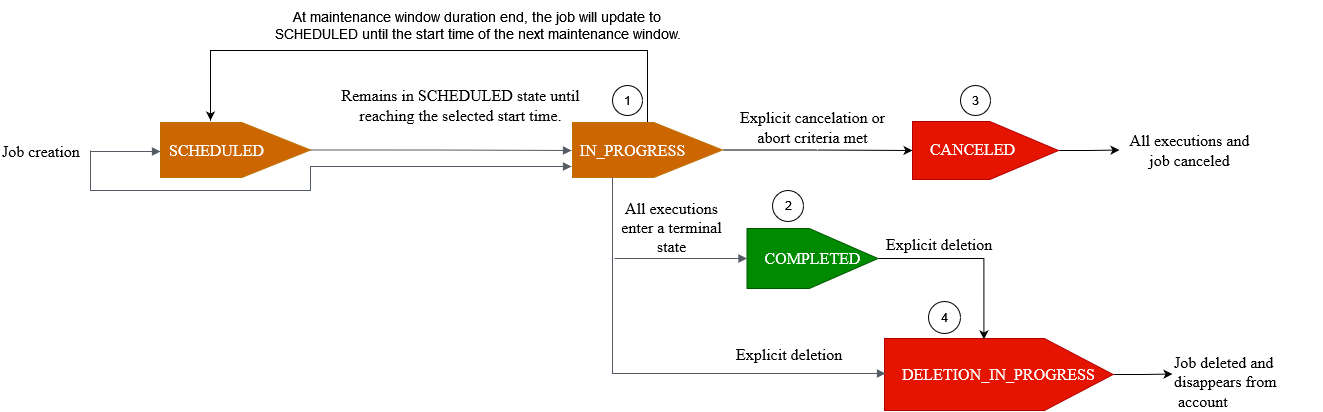

The diagram above was exported from draw.io. Its source (the exported page's mxGraphModel, read from the mxfile embedded in the PNG):
<mxGraphModel dx="703" dy="388" grid="1" gridSize="10" guides="1" tooltips="1" connect="1" arrows="1" fold="1" page="1" pageScale="1" pageWidth="850" pageHeight="1100" math="0" shadow="0" extFonts="Ember^https://fonts.googleapis.com/css?family=Ember">
  <root>
    <mxCell id="0" />
    <mxCell id="1" parent="0" />
    <mxCell id="4XlkKoLn5QGTexlsyrIh-20" value="" style="edgeStyle=orthogonalEdgeStyle;rounded=0;orthogonalLoop=1;jettySize=auto;html=1;" parent="1" source="xPb1LlVHXNDQphXwzbcH-3" target="4XlkKoLn5QGTexlsyrIh-19" edge="1">
      <mxGeometry relative="1" as="geometry" />
    </mxCell>
    <mxCell id="3jDY2uEXUpo9Kj6BGvbM-2" value="" style="edgeStyle=orthogonalEdgeStyle;rounded=0;orthogonalLoop=1;jettySize=auto;html=1;" parent="1" source="xPb1LlVHXNDQphXwzbcH-3" edge="1">
      <mxGeometry relative="1" as="geometry">
        <mxPoint x="220" y="170" as="targetPoint" />
        <Array as="points">
          <mxPoint x="657" y="100" />
          <mxPoint x="220" y="100" />
        </Array>
      </mxGeometry>
    </mxCell>
    <mxCell id="xPb1LlVHXNDQphXwzbcH-3" value="" style="html=1;shadow=0;dashed=0;align=center;verticalAlign=middle;shape=mxgraph.arrows2.arrow;dy=0;dx=68.67;notch=0;fillColor=#cc6600;strokeColor=#BD7000;fontColor=#ffffff;" parent="1" vertex="1">
      <mxGeometry x="582" y="172" width="150" height="55" as="geometry" />
    </mxCell>
    <mxCell id="JFu-vNJP3qi3bQ_tgUFz-3" value="" style="edgeStyle=orthogonalEdgeStyle;rounded=0;orthogonalLoop=1;jettySize=auto;html=1;fontFamily=Ember;fontSize=16;" parent="1" source="4XlkKoLn5QGTexlsyrIh-19" target="4XlkKoLn5QGTexlsyrIh-28" edge="1">
      <mxGeometry relative="1" as="geometry" />
    </mxCell>
    <mxCell id="4XlkKoLn5QGTexlsyrIh-19" value="" style="html=1;shadow=0;dashed=0;align=center;verticalAlign=middle;shape=mxgraph.arrows2.arrow;dy=0;dx=68.67;notch=0;fillColor=#e51400;strokeColor=#B20000;fontColor=#ffffff;" parent="1" vertex="1">
      <mxGeometry x="922" y="171" width="146" height="58" as="geometry" />
    </mxCell>
    <mxCell id="JFu-vNJP3qi3bQ_tgUFz-4" value="" style="edgeStyle=orthogonalEdgeStyle;rounded=0;orthogonalLoop=1;jettySize=auto;html=1;fontFamily=Ember;fontSize=16;" parent="1" source="xPb1LlVHXNDQphXwzbcH-37" target="xPb1LlVHXNDQphXwzbcH-60" edge="1">
      <mxGeometry relative="1" as="geometry" />
    </mxCell>
    <mxCell id="xPb1LlVHXNDQphXwzbcH-37" value="&lt;font style=&quot;font-size: 16px&quot; face=&quot;Ember&quot;&gt;DELETION_IN_PROGRESS&lt;/font&gt;" style="html=1;shadow=0;dashed=0;align=center;verticalAlign=middle;shape=mxgraph.arrows2.arrow;dy=0;dx=68.67;notch=0;fillColor=#e51400;strokeColor=#B20000;fontColor=#ffffff;" parent="1" vertex="1">
      <mxGeometry x="894" y="388" width="228.57" height="72" as="geometry" />
    </mxCell>
    <mxCell id="xPb1LlVHXNDQphXwzbcH-38" value="" style="edgeStyle=orthogonalEdgeStyle;html=1;endArrow=block;elbow=vertical;startArrow=none;endFill=1;strokeColor=#545B64;rounded=0;entryX=0.007;entryY=0.619;entryDx=0;entryDy=0;entryPerimeter=0;" parent="1" edge="1">
      <mxGeometry width="100" relative="1" as="geometry">
        <mxPoint x="622" y="227" as="sourcePoint" />
        <mxPoint x="895" y="423" as="targetPoint" />
        <Array as="points">
          <mxPoint x="622" y="423" />
        </Array>
      </mxGeometry>
    </mxCell>
    <mxCell id="xPb1LlVHXNDQphXwzbcH-45" value="&lt;font face=&quot;Ember&quot; style=&quot;font-size: 16px&quot;&gt;All executions &lt;br&gt;enter&amp;nbsp;a terminal &lt;br&gt;state&lt;/font&gt;" style="text;html=1;align=center;verticalAlign=middle;resizable=0;points=[];labelBackgroundColor=#ffffff;" parent="1" vertex="1" connectable="0">
      <mxGeometry x="752" y="299" as="geometry">
        <mxPoint x="-71" y="-22" as="offset" />
      </mxGeometry>
    </mxCell>
    <mxCell id="xPb1LlVHXNDQphXwzbcH-49" value="&lt;font style=&quot;font-size: 16px&quot; face=&quot;Ember&quot;&gt;Explicit cancelation or&lt;br&gt;abort criteria met&lt;/font&gt;" style="text;html=1;align=center;verticalAlign=middle;resizable=0;points=[];labelBackgroundColor=#ffffff;" parent="1" vertex="1" connectable="0">
      <mxGeometry x="822" y="198.5" as="geometry">
        <mxPoint y="-22" as="offset" />
      </mxGeometry>
    </mxCell>
    <mxCell id="xPb1LlVHXNDQphXwzbcH-55" value="&lt;font style=&quot;font-size: 16px&quot; face=&quot;Ember&quot;&gt;Explicit deletion&lt;/font&gt;" style="text;html=1;" parent="1" vertex="1">
      <mxGeometry x="744" y="388" width="90" height="30" as="geometry" />
    </mxCell>
    <mxCell id="xPb1LlVHXNDQphXwzbcH-56" value="&lt;font style=&quot;font-size: 16px&quot; face=&quot;Ember&quot;&gt;Explicit deletion&lt;/font&gt;" style="text;html=1;" parent="1" vertex="1">
      <mxGeometry x="894" y="278" width="90" height="30" as="geometry" />
    </mxCell>
    <mxCell id="xPb1LlVHXNDQphXwzbcH-60" value="&lt;font style=&quot;font-size: 16px&quot; face=&quot;Ember&quot;&gt;Job deleted and &lt;br&gt;disappears from&lt;br&gt;&amp;nbsp;account&amp;nbsp;&lt;/font&gt;" style="text;html=1;" parent="1" vertex="1">
      <mxGeometry x="1182" y="396" width="150" height="55" as="geometry" />
    </mxCell>
    <mxCell id="4XlkKoLn5QGTexlsyrIh-25" value="" style="edgeStyle=orthogonalEdgeStyle;rounded=0;orthogonalLoop=1;jettySize=auto;html=1;entryX=0.435;entryY=0.013;entryDx=0;entryDy=0;entryPerimeter=0;exitX=1;exitY=0.5;exitDx=0;exitDy=0;exitPerimeter=0;" parent="1" source="4XlkKoLn5QGTexlsyrIh-11" target="xPb1LlVHXNDQphXwzbcH-37" edge="1">
      <mxGeometry relative="1" as="geometry">
        <mxPoint x="994" y="398" as="targetPoint" />
      </mxGeometry>
    </mxCell>
    <mxCell id="4XlkKoLn5QGTexlsyrIh-11" value="&lt;font style=&quot;font-size: 16px&quot; face=&quot;Ember&quot;&gt;COMPLETED&lt;/font&gt;" style="html=1;shadow=0;dashed=0;align=center;verticalAlign=middle;shape=mxgraph.arrows2.arrow;dy=0;dx=68.67;notch=0;fillColor=#008a00;strokeColor=#005700;fontColor=#ffffff;" parent="1" vertex="1">
      <mxGeometry x="756.5" y="278" width="131" height="60" as="geometry" />
    </mxCell>
    <mxCell id="xPb1LlVHXNDQphXwzbcH-62" value="&lt;font style=&quot;font-size: 16px&quot; face=&quot;Ember&quot;&gt;Job creation&lt;/font&gt;" style="text;html=1;" parent="1" vertex="1">
      <mxGeometry x="10" y="185" width="90" height="30" as="geometry" />
    </mxCell>
    <mxCell id="4XlkKoLn5QGTexlsyrIh-18" value="" style="edgeStyle=orthogonalEdgeStyle;html=1;endArrow=block;elbow=vertical;startArrow=none;endFill=1;strokeColor=#545B64;rounded=0;entryX=0.008;entryY=0.286;entryDx=0;entryDy=0;entryPerimeter=0;" parent="1" edge="1">
      <mxGeometry width="100" relative="1" as="geometry">
        <mxPoint x="100" y="201" as="sourcePoint" />
        <mxPoint x="170" y="201" as="targetPoint" />
      </mxGeometry>
    </mxCell>
    <mxCell id="4XlkKoLn5QGTexlsyrIh-21" value="" style="edgeStyle=orthogonalEdgeStyle;html=1;endArrow=block;elbow=vertical;startArrow=none;endFill=1;strokeColor=#545B64;rounded=0;entryX=0;entryY=0.5;entryDx=0;entryDy=0;entryPerimeter=0;" parent="1" target="4XlkKoLn5QGTexlsyrIh-11" edge="1">
      <mxGeometry width="100" relative="1" as="geometry">
        <mxPoint x="624" y="308" as="sourcePoint" />
        <mxPoint x="634" y="508" as="targetPoint" />
        <Array as="points">
          <mxPoint x="624" y="308" />
        </Array>
      </mxGeometry>
    </mxCell>
    <mxCell id="4XlkKoLn5QGTexlsyrIh-28" value="&lt;font style=&quot;font-size: 16px&quot; face=&quot;Ember&quot;&gt;All executions and&lt;br&gt;job canceled&lt;/font&gt;" style="text;html=1;align=center;verticalAlign=middle;resizable=0;points=[];autosize=1;" parent="1" vertex="1">
      <mxGeometry x="1129" y="179.5" width="140" height="40" as="geometry" />
    </mxCell>
    <mxCell id="4XlkKoLn5QGTexlsyrIh-29" value="&lt;font style=&quot;font-size: 16px&quot; color=&quot;#ffffff&quot; face=&quot;Ember&quot;&gt;IN_PROGRESS&lt;/font&gt;" style="text;html=1;align=center;verticalAlign=middle;resizable=0;points=[];autosize=1;" parent="1" vertex="1">
      <mxGeometry x="582" y="189.5" width="120" height="20" as="geometry" />
    </mxCell>
    <mxCell id="4XlkKoLn5QGTexlsyrIh-30" value="&lt;font style=&quot;font-size: 16px&quot; color=&quot;#ffffff&quot; face=&quot;Ember&quot;&gt;CANCELED&lt;/font&gt;" style="text;html=1;align=center;verticalAlign=middle;resizable=0;points=[];autosize=1;" parent="1" vertex="1">
      <mxGeometry x="932" y="189" width="100" height="20" as="geometry" />
    </mxCell>
    <mxCell id="D7yIFsv7VUi4yQ1kEJjX-1" value="&lt;font style=&quot;font-size: 14px&quot; color=&quot;#ffffff&quot;&gt;CANCELED&lt;/font&gt;" style="text;html=1;align=center;verticalAlign=middle;resizable=0;points=[];autosize=1;" parent="1" vertex="1">
      <mxGeometry x="910" y="258" width="90" height="20" as="geometry" />
    </mxCell>
    <mxCell id="D7yIFsv7VUi4yQ1kEJjX-10" value="1" style="verticalLabelPosition=middle;verticalAlign=middle;html=1;shape=mxgraph.flowchart.on-page_reference;labelPosition=center;align=center;" parent="1" vertex="1">
      <mxGeometry x="622" y="135" width="30" height="30" as="geometry" />
    </mxCell>
    <mxCell id="D7yIFsv7VUi4yQ1kEJjX-11" value="2" style="verticalLabelPosition=middle;verticalAlign=middle;html=1;shape=mxgraph.flowchart.on-page_reference;labelPosition=center;align=center;" parent="1" vertex="1">
      <mxGeometry x="782" y="240" width="31" height="31" as="geometry" />
    </mxCell>
    <mxCell id="D7yIFsv7VUi4yQ1kEJjX-12" value="3" style="verticalLabelPosition=middle;verticalAlign=middle;html=1;shape=mxgraph.flowchart.on-page_reference;labelPosition=center;align=center;" parent="1" vertex="1">
      <mxGeometry x="970" y="135" width="30" height="30" as="geometry" />
    </mxCell>
    <mxCell id="D7yIFsv7VUi4yQ1kEJjX-13" value="4" style="verticalLabelPosition=middle;verticalAlign=middle;html=1;shape=mxgraph.flowchart.on-page_reference;labelPosition=center;align=center;" parent="1" vertex="1">
      <mxGeometry x="938" y="351" width="32" height="32" as="geometry" />
    </mxCell>
    <mxCell id="1DxoC_VBpn06RGaMWKUg-1" value="" style="edgeStyle=orthogonalEdgeStyle;html=1;endArrow=block;elbow=vertical;startArrow=none;endFill=1;strokeColor=#545B64;rounded=0;entryX=0.008;entryY=0.286;entryDx=0;entryDy=0;entryPerimeter=0;exitX=0.974;exitY=0.5;exitDx=0;exitDy=0;exitPerimeter=0;" parent="1" source="1DxoC_VBpn06RGaMWKUg-2" edge="1">
      <mxGeometry width="100" relative="1" as="geometry">
        <mxPoint x="511" y="200" as="sourcePoint" />
        <mxPoint x="581" y="200" as="targetPoint" />
      </mxGeometry>
    </mxCell>
    <mxCell id="1DxoC_VBpn06RGaMWKUg-2" value="" style="html=1;shadow=0;dashed=0;align=center;verticalAlign=middle;shape=mxgraph.arrows2.arrow;dy=0;dx=68.67;notch=0;fillColor=#cc6600;strokeColor=#BD7000;fontColor=#ffffff;" parent="1" vertex="1">
      <mxGeometry x="170" y="172" width="150" height="55" as="geometry" />
    </mxCell>
    <mxCell id="1DxoC_VBpn06RGaMWKUg-4" value="&lt;font style=&quot;font-size: 16px;&quot; data-font-src=&quot;https://fonts.googleapis.com/css?family=Ember&quot; face=&quot;Ember&quot; color=&quot;#FFFFFF&quot;&gt;SCHEDULED&lt;/font&gt;" style="text;html=1;resizable=0;autosize=1;align=center;verticalAlign=middle;points=[];fillColor=none;strokeColor=none;rounded=0;" parent="1" vertex="1">
      <mxGeometry x="166" y="184.5" width="120" height="30" as="geometry" />
    </mxCell>
    <mxCell id="5mjYk2gyumNocXYKujNN-1" value="&lt;div style=&quot;font-size: 16px;&quot;&gt;&lt;font style=&quot;font-size: 16px;&quot; data-font-src=&quot;https://fonts.googleapis.com/css?family=Ember&quot; face=&quot;Ember&quot;&gt;Remains in SCHEDULED state until &lt;br&gt;&lt;/font&gt;&lt;/div&gt;&lt;div style=&quot;font-size: 16px;&quot;&gt;&lt;font style=&quot;font-size: 16px;&quot; data-font-src=&quot;https://fonts.googleapis.com/css?family=Ember&quot; face=&quot;Ember&quot;&gt;reaching the selected start time.&lt;br&gt;&lt;/font&gt;&lt;/div&gt;" style="text;html=1;resizable=0;autosize=1;align=center;verticalAlign=middle;points=[];fillColor=none;strokeColor=none;rounded=0;" parent="1" vertex="1">
      <mxGeometry x="340" y="129.5" width="260" height="50" as="geometry" />
    </mxCell>
    <mxCell id="5mjYk2gyumNocXYKujNN-4" value="" style="edgeStyle=orthogonalEdgeStyle;html=1;endArrow=block;elbow=vertical;startArrow=none;endFill=1;strokeColor=#545B64;rounded=0;exitX=1;exitY=0.5;exitDx=0;exitDy=0;" parent="1" source="xPb1LlVHXNDQphXwzbcH-62" edge="1">
      <mxGeometry width="100" relative="1" as="geometry">
        <mxPoint x="100" y="240" as="sourcePoint" />
        <mxPoint x="581" y="216" as="targetPoint" />
        <Array as="points">
          <mxPoint x="100" y="240" />
          <mxPoint x="320" y="240" />
          <mxPoint x="320" y="216" />
        </Array>
      </mxGeometry>
    </mxCell>
    <mxCell id="3jDY2uEXUpo9Kj6BGvbM-4" value="&lt;div style=&quot;font-size: 14px;&quot;&gt;&lt;font style=&quot;font-size: 14px;&quot;&gt;At maintenance window duration end, the job will update to &lt;br style=&quot;font-size: 14px;&quot;&gt;&lt;/font&gt;&lt;/div&gt;&lt;div style=&quot;font-size: 14px;&quot;&gt;&lt;font style=&quot;font-size: 14px;&quot;&gt;SCHEDULED until the start time of the next maintenance window.&lt;/font&gt;&lt;/div&gt;" style="text;html=1;resizable=0;autosize=1;align=center;verticalAlign=middle;points=[];fillColor=none;strokeColor=none;rounded=0;fontSize=14;" parent="1" vertex="1">
      <mxGeometry x="272" y="50" width="430" height="50" as="geometry" />
    </mxCell>
  </root>
</mxGraphModel>